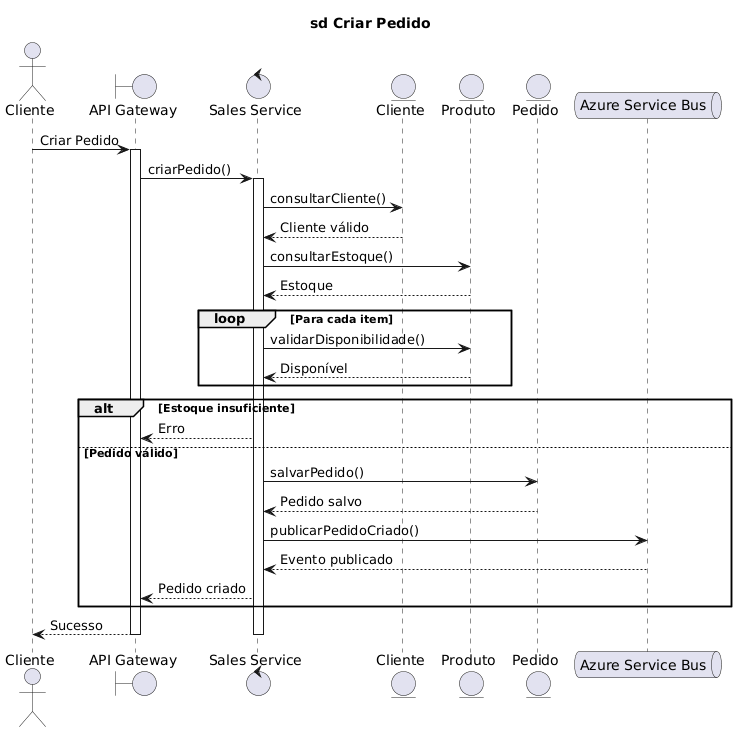

The diagram above was rendered by PlantUML. Its source (embedded in the PNG):
@startuml
title sd Criar Pedido

actor Cliente

boundary "API Gateway" as API

control "Sales Service" as Sales

entity "Cliente" as ClienteEntity
entity "Produto" as ProdutoEntity
entity "Pedido" as PedidoEntity

queue "Azure Service Bus" as Bus

Cliente -> API : Criar Pedido

activate API

API -> Sales : criarPedido()

activate Sales

Sales -> ClienteEntity : consultarCliente()

ClienteEntity --> Sales : Cliente válido

Sales -> ProdutoEntity : consultarEstoque()

ProdutoEntity --> Sales : Estoque

loop Para cada item

    Sales -> ProdutoEntity : validarDisponibilidade()

    ProdutoEntity --> Sales : Disponível

end

alt Estoque insuficiente

    Sales --> API : Erro

else Pedido válido

    Sales -> PedidoEntity : salvarPedido()

    PedidoEntity --> Sales : Pedido salvo

    Sales -> Bus : publicarPedidoCriado()

    Bus --> Sales : Evento publicado

    Sales --> API : Pedido criado

end

API --> Cliente : Sucesso

deactivate Sales
deactivate API
@enduml